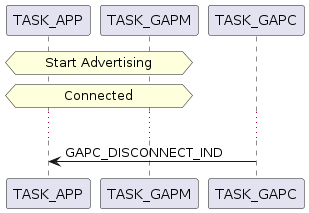

The diagram above was rendered by PlantUML. Its source (embedded in the PNG):
@startuml inline_umlgraph_6.png
hnote over TASK_APP, TASK_GAPM: Start Advertising
hnote over TASK_APP, TASK_GAPM: Connected
...
TASK_APP <- TASK_GAPC: GAPC_DISCONNECT_IND
@enduml